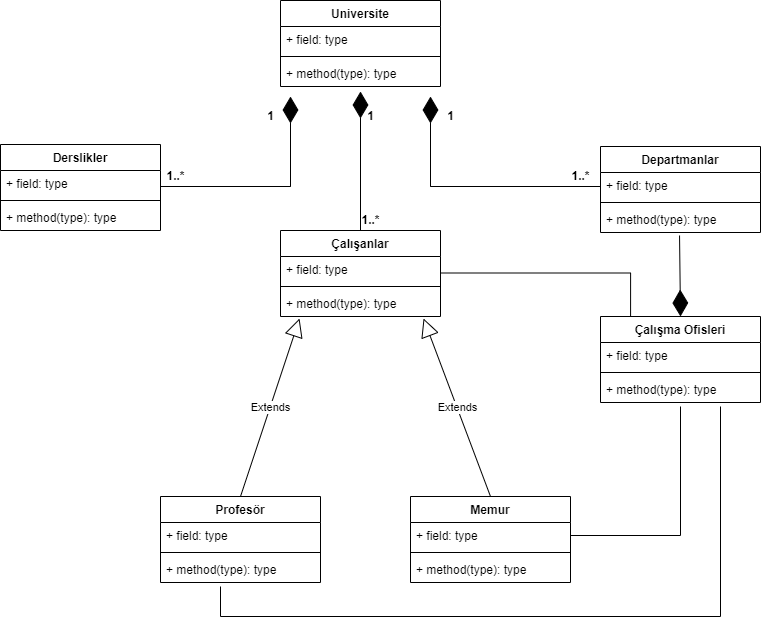

The diagram above was exported from draw.io. Its source (the exported page's mxGraphModel, read from the mxfile embedded in the PNG):
<mxGraphModel dx="868" dy="486" grid="1" gridSize="10" guides="1" tooltips="1" connect="1" arrows="1" fold="1" page="1" pageScale="1" pageWidth="850" pageHeight="1100" math="0" shadow="0">
  <root>
    <mxCell id="0" />
    <mxCell id="1" parent="0" />
    <mxCell id="SVYUo0uGGTB-y5pHiv3u-1" value="Universite" style="swimlane;fontStyle=1;align=center;verticalAlign=top;childLayout=stackLayout;horizontal=1;startSize=26;horizontalStack=0;resizeParent=1;resizeParentMax=0;resizeLast=0;collapsible=1;marginBottom=0;" parent="1" vertex="1">
      <mxGeometry x="340" y="464" width="160" height="86" as="geometry" />
    </mxCell>
    <mxCell id="SVYUo0uGGTB-y5pHiv3u-2" value="+ field: type" style="text;strokeColor=none;fillColor=none;align=left;verticalAlign=top;spacingLeft=4;spacingRight=4;overflow=hidden;rotatable=0;points=[[0,0.5],[1,0.5]];portConstraint=eastwest;" parent="SVYUo0uGGTB-y5pHiv3u-1" vertex="1">
      <mxGeometry y="26" width="160" height="26" as="geometry" />
    </mxCell>
    <mxCell id="SVYUo0uGGTB-y5pHiv3u-3" value="" style="line;strokeWidth=1;fillColor=none;align=left;verticalAlign=middle;spacingTop=-1;spacingLeft=3;spacingRight=3;rotatable=0;labelPosition=right;points=[];portConstraint=eastwest;" parent="SVYUo0uGGTB-y5pHiv3u-1" vertex="1">
      <mxGeometry y="52" width="160" height="8" as="geometry" />
    </mxCell>
    <mxCell id="SVYUo0uGGTB-y5pHiv3u-4" value="+ method(type): type" style="text;strokeColor=none;fillColor=none;align=left;verticalAlign=top;spacingLeft=4;spacingRight=4;overflow=hidden;rotatable=0;points=[[0,0.5],[1,0.5]];portConstraint=eastwest;" parent="SVYUo0uGGTB-y5pHiv3u-1" vertex="1">
      <mxGeometry y="60" width="160" height="26" as="geometry" />
    </mxCell>
    <mxCell id="SVYUo0uGGTB-y5pHiv3u-5" value="Derslikler" style="swimlane;fontStyle=1;align=center;verticalAlign=top;childLayout=stackLayout;horizontal=1;startSize=26;horizontalStack=0;resizeParent=1;resizeParentMax=0;resizeLast=0;collapsible=1;marginBottom=0;" parent="1" vertex="1">
      <mxGeometry x="60" y="608" width="160" height="86" as="geometry" />
    </mxCell>
    <mxCell id="SVYUo0uGGTB-y5pHiv3u-6" value="+ field: type" style="text;strokeColor=none;fillColor=none;align=left;verticalAlign=top;spacingLeft=4;spacingRight=4;overflow=hidden;rotatable=0;points=[[0,0.5],[1,0.5]];portConstraint=eastwest;" parent="SVYUo0uGGTB-y5pHiv3u-5" vertex="1">
      <mxGeometry y="26" width="160" height="26" as="geometry" />
    </mxCell>
    <mxCell id="SVYUo0uGGTB-y5pHiv3u-7" value="" style="line;strokeWidth=1;fillColor=none;align=left;verticalAlign=middle;spacingTop=-1;spacingLeft=3;spacingRight=3;rotatable=0;labelPosition=right;points=[];portConstraint=eastwest;" parent="SVYUo0uGGTB-y5pHiv3u-5" vertex="1">
      <mxGeometry y="52" width="160" height="8" as="geometry" />
    </mxCell>
    <mxCell id="SVYUo0uGGTB-y5pHiv3u-8" value="+ method(type): type" style="text;strokeColor=none;fillColor=none;align=left;verticalAlign=top;spacingLeft=4;spacingRight=4;overflow=hidden;rotatable=0;points=[[0,0.5],[1,0.5]];portConstraint=eastwest;" parent="SVYUo0uGGTB-y5pHiv3u-5" vertex="1">
      <mxGeometry y="60" width="160" height="26" as="geometry" />
    </mxCell>
    <mxCell id="SVYUo0uGGTB-y5pHiv3u-9" value="Çalışma Ofisleri" style="swimlane;fontStyle=1;align=center;verticalAlign=top;childLayout=stackLayout;horizontal=1;startSize=26;horizontalStack=0;resizeParent=1;resizeParentMax=0;resizeLast=0;collapsible=1;marginBottom=0;" parent="1" vertex="1">
      <mxGeometry x="660" y="780" width="160" height="86" as="geometry" />
    </mxCell>
    <mxCell id="SVYUo0uGGTB-y5pHiv3u-10" value="+ field: type" style="text;strokeColor=none;fillColor=none;align=left;verticalAlign=top;spacingLeft=4;spacingRight=4;overflow=hidden;rotatable=0;points=[[0,0.5],[1,0.5]];portConstraint=eastwest;" parent="SVYUo0uGGTB-y5pHiv3u-9" vertex="1">
      <mxGeometry y="26" width="160" height="26" as="geometry" />
    </mxCell>
    <mxCell id="SVYUo0uGGTB-y5pHiv3u-11" value="" style="line;strokeWidth=1;fillColor=none;align=left;verticalAlign=middle;spacingTop=-1;spacingLeft=3;spacingRight=3;rotatable=0;labelPosition=right;points=[];portConstraint=eastwest;" parent="SVYUo0uGGTB-y5pHiv3u-9" vertex="1">
      <mxGeometry y="52" width="160" height="8" as="geometry" />
    </mxCell>
    <mxCell id="SVYUo0uGGTB-y5pHiv3u-12" value="+ method(type): type" style="text;strokeColor=none;fillColor=none;align=left;verticalAlign=top;spacingLeft=4;spacingRight=4;overflow=hidden;rotatable=0;points=[[0,0.5],[1,0.5]];portConstraint=eastwest;" parent="SVYUo0uGGTB-y5pHiv3u-9" vertex="1">
      <mxGeometry y="60" width="160" height="26" as="geometry" />
    </mxCell>
    <mxCell id="SVYUo0uGGTB-y5pHiv3u-13" value="Departmanlar" style="swimlane;fontStyle=1;align=center;verticalAlign=top;childLayout=stackLayout;horizontal=1;startSize=26;horizontalStack=0;resizeParent=1;resizeParentMax=0;resizeLast=0;collapsible=1;marginBottom=0;" parent="1" vertex="1">
      <mxGeometry x="660" y="610" width="160" height="86" as="geometry" />
    </mxCell>
    <mxCell id="SVYUo0uGGTB-y5pHiv3u-14" value="+ field: type" style="text;strokeColor=none;fillColor=none;align=left;verticalAlign=top;spacingLeft=4;spacingRight=4;overflow=hidden;rotatable=0;points=[[0,0.5],[1,0.5]];portConstraint=eastwest;" parent="SVYUo0uGGTB-y5pHiv3u-13" vertex="1">
      <mxGeometry y="26" width="160" height="26" as="geometry" />
    </mxCell>
    <mxCell id="SVYUo0uGGTB-y5pHiv3u-15" value="" style="line;strokeWidth=1;fillColor=none;align=left;verticalAlign=middle;spacingTop=-1;spacingLeft=3;spacingRight=3;rotatable=0;labelPosition=right;points=[];portConstraint=eastwest;" parent="SVYUo0uGGTB-y5pHiv3u-13" vertex="1">
      <mxGeometry y="52" width="160" height="8" as="geometry" />
    </mxCell>
    <mxCell id="SVYUo0uGGTB-y5pHiv3u-16" value="+ method(type): type" style="text;strokeColor=none;fillColor=none;align=left;verticalAlign=top;spacingLeft=4;spacingRight=4;overflow=hidden;rotatable=0;points=[[0,0.5],[1,0.5]];portConstraint=eastwest;" parent="SVYUo0uGGTB-y5pHiv3u-13" vertex="1">
      <mxGeometry y="60" width="160" height="26" as="geometry" />
    </mxCell>
    <mxCell id="SVYUo0uGGTB-y5pHiv3u-21" value="Çalışanlar" style="swimlane;fontStyle=1;align=center;verticalAlign=top;childLayout=stackLayout;horizontal=1;startSize=26;horizontalStack=0;resizeParent=1;resizeParentMax=0;resizeLast=0;collapsible=1;marginBottom=0;" parent="1" vertex="1">
      <mxGeometry x="340" y="694" width="160" height="86" as="geometry" />
    </mxCell>
    <mxCell id="SVYUo0uGGTB-y5pHiv3u-22" value="+ field: type" style="text;strokeColor=none;fillColor=none;align=left;verticalAlign=top;spacingLeft=4;spacingRight=4;overflow=hidden;rotatable=0;points=[[0,0.5],[1,0.5]];portConstraint=eastwest;" parent="SVYUo0uGGTB-y5pHiv3u-21" vertex="1">
      <mxGeometry y="26" width="160" height="26" as="geometry" />
    </mxCell>
    <mxCell id="SVYUo0uGGTB-y5pHiv3u-23" value="" style="line;strokeWidth=1;fillColor=none;align=left;verticalAlign=middle;spacingTop=-1;spacingLeft=3;spacingRight=3;rotatable=0;labelPosition=right;points=[];portConstraint=eastwest;" parent="SVYUo0uGGTB-y5pHiv3u-21" vertex="1">
      <mxGeometry y="52" width="160" height="8" as="geometry" />
    </mxCell>
    <mxCell id="SVYUo0uGGTB-y5pHiv3u-24" value="+ method(type): type" style="text;strokeColor=none;fillColor=none;align=left;verticalAlign=top;spacingLeft=4;spacingRight=4;overflow=hidden;rotatable=0;points=[[0,0.5],[1,0.5]];portConstraint=eastwest;" parent="SVYUo0uGGTB-y5pHiv3u-21" vertex="1">
      <mxGeometry y="60" width="160" height="26" as="geometry" />
    </mxCell>
    <mxCell id="SVYUo0uGGTB-y5pHiv3u-26" value="Memur" style="swimlane;fontStyle=1;align=center;verticalAlign=top;childLayout=stackLayout;horizontal=1;startSize=26;horizontalStack=0;resizeParent=1;resizeParentMax=0;resizeLast=0;collapsible=1;marginBottom=0;" parent="1" vertex="1">
      <mxGeometry x="470" y="960" width="160" height="86" as="geometry" />
    </mxCell>
    <mxCell id="SVYUo0uGGTB-y5pHiv3u-27" value="+ field: type" style="text;strokeColor=none;fillColor=none;align=left;verticalAlign=top;spacingLeft=4;spacingRight=4;overflow=hidden;rotatable=0;points=[[0,0.5],[1,0.5]];portConstraint=eastwest;" parent="SVYUo0uGGTB-y5pHiv3u-26" vertex="1">
      <mxGeometry y="26" width="160" height="26" as="geometry" />
    </mxCell>
    <mxCell id="SVYUo0uGGTB-y5pHiv3u-28" value="" style="line;strokeWidth=1;fillColor=none;align=left;verticalAlign=middle;spacingTop=-1;spacingLeft=3;spacingRight=3;rotatable=0;labelPosition=right;points=[];portConstraint=eastwest;" parent="SVYUo0uGGTB-y5pHiv3u-26" vertex="1">
      <mxGeometry y="52" width="160" height="8" as="geometry" />
    </mxCell>
    <mxCell id="SVYUo0uGGTB-y5pHiv3u-29" value="+ method(type): type" style="text;strokeColor=none;fillColor=none;align=left;verticalAlign=top;spacingLeft=4;spacingRight=4;overflow=hidden;rotatable=0;points=[[0,0.5],[1,0.5]];portConstraint=eastwest;" parent="SVYUo0uGGTB-y5pHiv3u-26" vertex="1">
      <mxGeometry y="60" width="160" height="26" as="geometry" />
    </mxCell>
    <mxCell id="SVYUo0uGGTB-y5pHiv3u-30" value="Profesör" style="swimlane;fontStyle=1;align=center;verticalAlign=top;childLayout=stackLayout;horizontal=1;startSize=26;horizontalStack=0;resizeParent=1;resizeParentMax=0;resizeLast=0;collapsible=1;marginBottom=0;" parent="1" vertex="1">
      <mxGeometry x="220" y="960" width="160" height="86" as="geometry" />
    </mxCell>
    <mxCell id="SVYUo0uGGTB-y5pHiv3u-31" value="+ field: type" style="text;strokeColor=none;fillColor=none;align=left;verticalAlign=top;spacingLeft=4;spacingRight=4;overflow=hidden;rotatable=0;points=[[0,0.5],[1,0.5]];portConstraint=eastwest;" parent="SVYUo0uGGTB-y5pHiv3u-30" vertex="1">
      <mxGeometry y="26" width="160" height="26" as="geometry" />
    </mxCell>
    <mxCell id="SVYUo0uGGTB-y5pHiv3u-32" value="" style="line;strokeWidth=1;fillColor=none;align=left;verticalAlign=middle;spacingTop=-1;spacingLeft=3;spacingRight=3;rotatable=0;labelPosition=right;points=[];portConstraint=eastwest;" parent="SVYUo0uGGTB-y5pHiv3u-30" vertex="1">
      <mxGeometry y="52" width="160" height="8" as="geometry" />
    </mxCell>
    <mxCell id="SVYUo0uGGTB-y5pHiv3u-33" value="+ method(type): type" style="text;strokeColor=none;fillColor=none;align=left;verticalAlign=top;spacingLeft=4;spacingRight=4;overflow=hidden;rotatable=0;points=[[0,0.5],[1,0.5]];portConstraint=eastwest;" parent="SVYUo0uGGTB-y5pHiv3u-30" vertex="1">
      <mxGeometry y="60" width="160" height="26" as="geometry" />
    </mxCell>
    <mxCell id="SVYUo0uGGTB-y5pHiv3u-35" value="Extends" style="endArrow=block;endSize=16;endFill=0;html=1;rounded=0;entryX=0.894;entryY=1.077;entryDx=0;entryDy=0;entryPerimeter=0;exitX=0.5;exitY=0;exitDx=0;exitDy=0;" parent="1" source="SVYUo0uGGTB-y5pHiv3u-26" target="SVYUo0uGGTB-y5pHiv3u-24" edge="1">
      <mxGeometry width="160" relative="1" as="geometry">
        <mxPoint x="450" y="740" as="sourcePoint" />
        <mxPoint x="610" y="740" as="targetPoint" />
        <Array as="points" />
        <mxPoint as="offset" />
      </mxGeometry>
    </mxCell>
    <mxCell id="SVYUo0uGGTB-y5pHiv3u-36" value="Extends" style="endArrow=block;endSize=16;endFill=0;html=1;rounded=0;entryX=0.119;entryY=1.077;entryDx=0;entryDy=0;entryPerimeter=0;exitX=0.5;exitY=0;exitDx=0;exitDy=0;" parent="1" source="SVYUo0uGGTB-y5pHiv3u-30" target="SVYUo0uGGTB-y5pHiv3u-24" edge="1">
      <mxGeometry width="160" relative="1" as="geometry">
        <mxPoint x="260" y="770" as="sourcePoint" />
        <mxPoint x="420" y="770" as="targetPoint" />
      </mxGeometry>
    </mxCell>
    <mxCell id="SVYUo0uGGTB-y5pHiv3u-37" value="" style="endArrow=diamondThin;endFill=1;endSize=24;html=1;rounded=0;entryX=0.5;entryY=1.192;entryDx=0;entryDy=0;entryPerimeter=0;exitX=0.5;exitY=0;exitDx=0;exitDy=0;" parent="1" source="SVYUo0uGGTB-y5pHiv3u-21" target="SVYUo0uGGTB-y5pHiv3u-4" edge="1">
      <mxGeometry width="160" relative="1" as="geometry">
        <mxPoint x="340" y="650" as="sourcePoint" />
        <mxPoint x="500" y="650" as="targetPoint" />
      </mxGeometry>
    </mxCell>
    <mxCell id="SVYUo0uGGTB-y5pHiv3u-39" value="" style="endArrow=diamondThin;endFill=1;endSize=24;html=1;rounded=0;" parent="1" edge="1">
      <mxGeometry width="160" relative="1" as="geometry">
        <mxPoint x="490" y="650" as="sourcePoint" />
        <mxPoint x="490" y="560" as="targetPoint" />
        <Array as="points">
          <mxPoint x="660" y="650" />
          <mxPoint x="490" y="650" />
        </Array>
      </mxGeometry>
    </mxCell>
    <mxCell id="SVYUo0uGGTB-y5pHiv3u-46" value="" style="endArrow=diamondThin;endFill=1;endSize=24;html=1;rounded=0;exitX=0.494;exitY=1.115;exitDx=0;exitDy=0;exitPerimeter=0;entryX=0.5;entryY=0;entryDx=0;entryDy=0;" parent="1" source="SVYUo0uGGTB-y5pHiv3u-16" target="SVYUo0uGGTB-y5pHiv3u-9" edge="1">
      <mxGeometry width="160" relative="1" as="geometry">
        <mxPoint x="670" y="736.5" as="sourcePoint" />
        <mxPoint x="830" y="736.5" as="targetPoint" />
      </mxGeometry>
    </mxCell>
    <mxCell id="SVYUo0uGGTB-y5pHiv3u-48" value="" style="endArrow=diamondThin;endFill=1;endSize=24;html=1;rounded=0;" parent="1" edge="1">
      <mxGeometry width="160" relative="1" as="geometry">
        <mxPoint x="350" y="650" as="sourcePoint" />
        <mxPoint x="350" y="560" as="targetPoint" />
        <Array as="points">
          <mxPoint x="220" y="650" />
          <mxPoint x="350" y="650" />
        </Array>
      </mxGeometry>
    </mxCell>
    <mxCell id="SVYUo0uGGTB-y5pHiv3u-49" value="" style="endArrow=none;html=1;edgeStyle=orthogonalEdgeStyle;rounded=0;exitX=1;exitY=0.5;exitDx=0;exitDy=0;" parent="1" source="SVYUo0uGGTB-y5pHiv3u-27" edge="1">
      <mxGeometry relative="1" as="geometry">
        <mxPoint x="660" y="950" as="sourcePoint" />
        <mxPoint x="740" y="870" as="targetPoint" />
      </mxGeometry>
    </mxCell>
    <mxCell id="SVYUo0uGGTB-y5pHiv3u-52" value="" style="endArrow=none;html=1;edgeStyle=orthogonalEdgeStyle;rounded=0;entryX=0.75;entryY=1.154;entryDx=0;entryDy=0;entryPerimeter=0;" parent="1" target="SVYUo0uGGTB-y5pHiv3u-12" edge="1">
      <mxGeometry relative="1" as="geometry">
        <mxPoint x="280" y="1050" as="sourcePoint" />
        <mxPoint x="780" y="890" as="targetPoint" />
        <Array as="points">
          <mxPoint x="280" y="1080" />
          <mxPoint x="780" y="1080" />
        </Array>
      </mxGeometry>
    </mxCell>
    <mxCell id="SVYUo0uGGTB-y5pHiv3u-55" value="" style="endArrow=none;html=1;edgeStyle=orthogonalEdgeStyle;rounded=0;entryX=0.188;entryY=0;entryDx=0;entryDy=0;entryPerimeter=0;" parent="1" target="SVYUo0uGGTB-y5pHiv3u-9" edge="1">
      <mxGeometry relative="1" as="geometry">
        <mxPoint x="500" y="736.5" as="sourcePoint" />
        <mxPoint x="660" y="736.5" as="targetPoint" />
      </mxGeometry>
    </mxCell>
    <mxCell id="SVYUo0uGGTB-y5pHiv3u-58" value="&lt;b&gt;1&lt;/b&gt;" style="text;html=1;align=center;verticalAlign=middle;resizable=0;points=[];autosize=1;strokeColor=none;fillColor=none;" parent="1" vertex="1">
      <mxGeometry x="320" y="570" width="20" height="20" as="geometry" />
    </mxCell>
    <mxCell id="SVYUo0uGGTB-y5pHiv3u-59" value="&lt;b&gt;1..*&lt;/b&gt;" style="text;html=1;align=center;verticalAlign=middle;resizable=0;points=[];autosize=1;strokeColor=none;fillColor=none;" parent="1" vertex="1">
      <mxGeometry x="220" y="630" width="30" height="20" as="geometry" />
    </mxCell>
    <mxCell id="SVYUo0uGGTB-y5pHiv3u-60" value="&lt;b&gt;1&lt;/b&gt;" style="text;html=1;align=center;verticalAlign=middle;resizable=0;points=[];autosize=1;strokeColor=none;fillColor=none;" parent="1" vertex="1">
      <mxGeometry x="420" y="570" width="20" height="20" as="geometry" />
    </mxCell>
    <mxCell id="SVYUo0uGGTB-y5pHiv3u-61" value="&lt;b&gt;1..*&lt;/b&gt;" style="text;html=1;align=center;verticalAlign=middle;resizable=0;points=[];autosize=1;strokeColor=none;fillColor=none;" parent="1" vertex="1">
      <mxGeometry x="415" y="674" width="30" height="20" as="geometry" />
    </mxCell>
    <mxCell id="SVYUo0uGGTB-y5pHiv3u-62" value="&lt;b&gt;1&lt;/b&gt;" style="text;html=1;align=center;verticalAlign=middle;resizable=0;points=[];autosize=1;strokeColor=none;fillColor=none;" parent="1" vertex="1">
      <mxGeometry x="500" y="570" width="20" height="20" as="geometry" />
    </mxCell>
    <mxCell id="SVYUo0uGGTB-y5pHiv3u-63" value="&lt;b&gt;1..*&lt;/b&gt;" style="text;html=1;align=center;verticalAlign=middle;resizable=0;points=[];autosize=1;strokeColor=none;fillColor=none;" parent="1" vertex="1">
      <mxGeometry x="625" y="630" width="30" height="20" as="geometry" />
    </mxCell>
  </root>
</mxGraphModel>